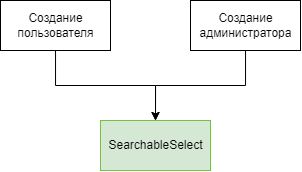

The diagram above was exported from draw.io. Its source (the exported page's mxGraphModel, read from the mxfile embedded in the PNG):
<mxGraphModel dx="716" dy="377" grid="1" gridSize="10" guides="1" tooltips="1" connect="1" arrows="1" fold="1" page="1" pageScale="1" pageWidth="850" pageHeight="1100" math="0" shadow="0">
  <root>
    <mxCell id="0" />
    <mxCell id="1" parent="0" />
    <mxCell id="14r-YqVCHOJkuo2hiXHY-12" style="edgeStyle=orthogonalEdgeStyle;rounded=0;orthogonalLoop=1;jettySize=auto;html=1;entryX=0.5;entryY=0;entryDx=0;entryDy=0;" edge="1" parent="1" source="14r-YqVCHOJkuo2hiXHY-5" target="14r-YqVCHOJkuo2hiXHY-11">
      <mxGeometry relative="1" as="geometry">
        <mxPoint x="345" y="190" as="targetPoint" />
      </mxGeometry>
    </mxCell>
    <mxCell id="14r-YqVCHOJkuo2hiXHY-5" value="Создание&lt;br&gt;пользователя" style="html=1;" vertex="1" parent="1">
      <mxGeometry x="290" y="70" width="110" height="50" as="geometry" />
    </mxCell>
    <mxCell id="14r-YqVCHOJkuo2hiXHY-13" style="edgeStyle=orthogonalEdgeStyle;rounded=0;orthogonalLoop=1;jettySize=auto;html=1;entryX=0.5;entryY=0;entryDx=0;entryDy=0;" edge="1" parent="1" source="14r-YqVCHOJkuo2hiXHY-6" target="14r-YqVCHOJkuo2hiXHY-11">
      <mxGeometry relative="1" as="geometry" />
    </mxCell>
    <mxCell id="14r-YqVCHOJkuo2hiXHY-6" value="Создание&lt;br&gt;администратора" style="html=1;" vertex="1" parent="1">
      <mxGeometry x="480" y="70" width="110" height="50" as="geometry" />
    </mxCell>
    <mxCell id="14r-YqVCHOJkuo2hiXHY-11" value="SearchableSelect" style="html=1;fillColor=#d5e8d4;strokeColor=#82b366;" vertex="1" parent="1">
      <mxGeometry x="390" y="190" width="110" height="50" as="geometry" />
    </mxCell>
  </root>
</mxGraphModel>